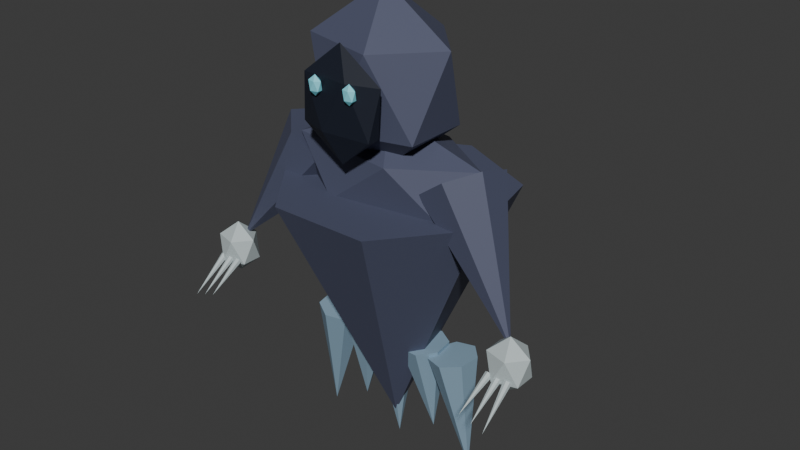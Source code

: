 # Source: wraith.blend  (saved by Blender 4.5.91; exported with 4.5.12 LTS)
import bpy
from mathutils import Matrix  # noqa: F401  (used for matrix-valued properties, if any)

bpy.ops.wm.read_factory_settings(use_empty=True)
scene = bpy.context.scene
scene.name = 'Scene'

# ---- collections
col_collection = bpy.data.collections.new('Collection'); scene.collection.children.link(col_collection)

# ---- materials (node trees are filled in below, after node groups)
mat_wraith_cloak = bpy.data.materials.new('wraith_cloak')
mat_wraith_cloak.diffuse_color = (0.08, 0.09, 0.15, 1.0)
mat_wraith_void = bpy.data.materials.new('wraith_void')
mat_wraith_void.diffuse_color = (0.008, 0.012, 0.025, 1.0)
mat_soul_glow = bpy.data.materials.new('soul_glow')
mat_soul_glow.diffuse_color = (0.24, 0.76, 0.88, 1.0)
mat_wraith_bone = bpy.data.materials.new('wraith_bone')
mat_wraith_bone.diffuse_color = (0.52, 0.6, 0.61, 1.0)
mat_spectral_edges = bpy.data.materials.new('spectral_edges')
mat_spectral_edges.diffuse_color = (0.25, 0.38, 0.49, 1.0)

# ---- material node trees
mat_wraith_cloak.use_nodes = True; mat_wraith_cloak.node_tree.nodes.clear()
_N = mat_wraith_cloak.node_tree.nodes; _L = mat_wraith_cloak.node_tree.links
n0 = _N.new('ShaderNodeBsdfPrincipled'); n0.name = 'Principled BSDF'; n0.location = (-200, 100)
n0.inputs[0].default_value = (0.08, 0.09, 0.15, 1.0)
n0.inputs[2].default_value = 0.62
n1 = _N.new('ShaderNodeOutputMaterial'); n1.name = 'Material Output'; n1.location = (200, 100)
_L.new(n0.outputs[0], n1.inputs[0])
n1.is_active_output = True
mat_wraith_void.use_nodes = True; mat_wraith_void.node_tree.nodes.clear()
_N = mat_wraith_void.node_tree.nodes; _L = mat_wraith_void.node_tree.links
n0 = _N.new('ShaderNodeBsdfPrincipled'); n0.name = 'Principled BSDF'; n0.location = (-200, 100)
n0.inputs[0].default_value = (0.008, 0.012, 0.025, 1.0)
n0.inputs[2].default_value = 0.62
n1 = _N.new('ShaderNodeOutputMaterial'); n1.name = 'Material Output'; n1.location = (200, 100)
_L.new(n0.outputs[0], n1.inputs[0])
n1.is_active_output = True
mat_soul_glow.use_nodes = True; mat_soul_glow.node_tree.nodes.clear()
_N = mat_soul_glow.node_tree.nodes; _L = mat_soul_glow.node_tree.links
n0 = _N.new('ShaderNodeBsdfPrincipled'); n0.name = 'Principled BSDF'; n0.location = (-200, 100)
n0.inputs[0].default_value = (0.24, 0.76, 0.88, 1.0)
n0.inputs[2].default_value = 0.62
n1 = _N.new('ShaderNodeOutputMaterial'); n1.name = 'Material Output'; n1.location = (200, 100)
_L.new(n0.outputs[0], n1.inputs[0])
n1.is_active_output = True
mat_wraith_bone.use_nodes = True; mat_wraith_bone.node_tree.nodes.clear()
_N = mat_wraith_bone.node_tree.nodes; _L = mat_wraith_bone.node_tree.links
n0 = _N.new('ShaderNodeBsdfPrincipled'); n0.name = 'Principled BSDF'; n0.location = (-200, 100)
n0.inputs[0].default_value = (0.52, 0.6, 0.61, 1.0)
n0.inputs[2].default_value = 0.62
n1 = _N.new('ShaderNodeOutputMaterial'); n1.name = 'Material Output'; n1.location = (200, 100)
_L.new(n0.outputs[0], n1.inputs[0])
n1.is_active_output = True
mat_spectral_edges.use_nodes = True; mat_spectral_edges.node_tree.nodes.clear()
_N = mat_spectral_edges.node_tree.nodes; _L = mat_spectral_edges.node_tree.links
n0 = _N.new('ShaderNodeBsdfPrincipled'); n0.name = 'Principled BSDF'; n0.location = (-200, 100)
n0.inputs[0].default_value = (0.25, 0.38, 0.49, 1.0)
n0.inputs[2].default_value = 0.62
n1 = _N.new('ShaderNodeOutputMaterial'); n1.name = 'Material Output'; n1.location = (200, 100)
_L.new(n0.outputs[0], n1.inputs[0])
n1.is_active_output = True

# ---- world
world_world = bpy.data.worlds.new('World'); scene.world = world_world
world_world.use_nodes = True; world_world.node_tree.nodes.clear()
_N = world_world.node_tree.nodes; _L = world_world.node_tree.links
n0 = _N.new('ShaderNodeOutputWorld'); n0.name = 'World Output'; n0.location = (200, 100)
n1 = _N.new('ShaderNodeBackground'); n1.name = 'Background'; n1.location = (-200, 100)
n1.inputs[0].default_value = (0.05088, 0.05088, 0.05088, 1.0)
_L.new(n1.outputs[0], n0.inputs[0])
n0.is_active_output = True
world_world.color = (0.05088, 0.05088, 0.05088)
world_world.sun_shadow_jitter_overblur = 0.0

# ---- meshes
me_cone = bpy.data.meshes.new('Cone')
me_cone.from_pydata([(7.868e-08, 0.46, 1.16), (-0.3362, 0.2981, 1.16), (-0.4192, -0.06568, 1.16), (-0.1866, -0.3574, 1.16), (0.1866, -0.3574, 1.16), (0.4192, -0.06568, 1.16), (0.3362, 0.2981, 1.16), (-4.109e-08, 0.03, 0.22), (0.0, 0.0, 1.03), (0.3039, -0.1051, 1.141), (-0.1161, -0.1701, 1.141), (-0.3757, 0.0, 1.141), (-0.1161, 0.1701, 1.141), (0.3039, 0.1051, 1.141), (0.1161, -0.1701, 1.319), (-0.3039, -0.1051, 1.319), (-0.3039, 0.1051, 1.319), (0.1161, 0.1701, 1.319), (0.3757, 0.0, 1.319), (0.0, 0.0, 1.43), (0.0, -0.02, 1.23), (0.2098, -0.1409, 1.407), (-0.08015, -0.2156, 1.407), (-0.2594, -0.02, 1.407), (-0.08015, 0.1756, 1.407), (0.2098, 0.1009, 1.407), (0.08015, -0.2156, 1.693), (-0.2098, -0.1409, 1.693), (-0.2098, 0.1009, 1.693), (0.08015, 0.1756, 1.693), (0.2594, -0.02, 1.693), (0.0, -0.02, 1.87), (0.0, -0.23, 1.32), (0.1302, -0.2537, 1.431), (-0.04975, -0.2683, 1.431), (-0.161, -0.23, 1.431), (-0.04975, -0.1917, 1.431), (0.1302, -0.2063, 1.431), (0.04975, -0.2683, 1.609), (-0.1302, -0.2537, 1.609), (-0.1302, -0.2063, 1.609), (0.04975, -0.1917, 1.609), (0.161, -0.23, 1.609), (0.0, -0.23, 1.72), (0.07, -0.27, 1.545), (0.08954, -0.2795, 1.564), (0.06254, -0.2853, 1.564), (0.04585, -0.27, 1.564), (0.06254, -0.2547, 1.564), (0.08954, -0.2605, 1.564), (0.07746, -0.2853, 1.596), (0.05046, -0.2795, 1.596), (0.05046, -0.2605, 1.596), (0.07746, -0.2547, 1.596), (0.09415, -0.27, 1.596), (0.07, -0.27, 1.615), (-0.07, -0.27, 1.545), (-0.05046, -0.2795, 1.564), (-0.07746, -0.2853, 1.564), (-0.09415, -0.27, 1.564), (-0.07746, -0.2547, 1.564), (-0.05046, -0.2605, 1.564), (-0.06254, -0.2853, 1.596), (-0.08954, -0.2795, 1.596), (-0.08954, -0.2605, 1.596), (-0.06254, -0.2547, 1.596), (-0.04585, -0.27, 1.596), (-0.07, -0.27, 1.615), (0.4096, -0.04748, 1.351), (0.4149, 0.07801, 1.317), (0.3338, 0.1447, 1.24), (0.2272, 0.1025, 1.178), (0.1754, -0.01694, 1.178), (0.2175, -0.1236, 1.24), (0.3217, -0.1372, 1.317), (0.6, -0.13, 0.83), (0.61, -0.15, 0.69), (0.6715, -0.1894, 0.7453), (0.5865, -0.2138, 0.7453), (0.534, -0.15, 0.7453), (0.5865, -0.0862, 0.7453), (0.6715, -0.1106, 0.7453), (0.6335, -0.2138, 0.8347), (0.5485, -0.1894, 0.8347), (0.5485, -0.1106, 0.8347), (0.6335, -0.0862, 0.8347), (0.686, -0.15, 0.8347), (0.61, -0.15, 0.89), (0.5695, -0.2069, 0.7722), (0.5806, -0.2051, 0.7676), (0.5837, -0.1994, 0.7573), (0.5765, -0.1942, 0.749), (0.5644, -0.1933, 0.749), (0.5565, -0.1975, 0.7573), (0.5588, -0.2035, 0.7676), (0.56, -0.34, 0.68), (0.605, -0.2079, 0.7716), (0.6159, -0.2049, 0.7672), (0.6186, -0.1983, 0.7574), (0.6111, -0.1929, 0.7496), (0.5989, -0.1929, 0.7496), (0.5914, -0.1983, 0.7574), (0.5941, -0.2049, 0.7672), (0.605, -0.34, 0.665), (0.6406, -0.2086, 0.771), (0.6513, -0.2046, 0.7669), (0.6535, -0.1971, 0.7575), (0.6455, -0.1918, 0.7501), (0.6334, -0.1927, 0.7501), (0.6262, -0.1991, 0.7575), (0.6295, -0.2062, 0.7669), (0.65, -0.34, 0.65), (-0.4096, -0.04748, 1.351), (-0.3217, -0.1372, 1.317), (-0.2175, -0.1236, 1.24), (-0.1754, -0.01694, 1.178), (-0.2272, 0.1025, 1.178), (-0.3338, 0.1447, 1.24), (-0.4149, 0.07801, 1.317), (-0.6, -0.13, 0.83), (-0.61, -0.15, 0.69), (-0.5485, -0.1894, 0.7453), (-0.6335, -0.2138, 0.7453), (-0.686, -0.15, 0.7453), (-0.6335, -0.0862, 0.7453), (-0.5485, -0.1106, 0.7453), (-0.5865, -0.2138, 0.8347), (-0.6715, -0.1894, 0.8347), (-0.6715, -0.1106, 0.8347), (-0.5865, -0.0862, 0.8347), (-0.534, -0.15, 0.8347), (-0.61, -0.15, 0.89), (-0.5695, -0.2069, 0.7722), (-0.5588, -0.2035, 0.7676), (-0.5565, -0.1975, 0.7573), (-0.5644, -0.1933, 0.749), (-0.5765, -0.1942, 0.749), (-0.5837, -0.1994, 0.7573), (-0.5806, -0.2051, 0.7676), (-0.56, -0.34, 0.68), (-0.605, -0.2079, 0.7716), (-0.5941, -0.2049, 0.7672), (-0.5914, -0.1983, 0.7574), (-0.5989, -0.1929, 0.7496), (-0.6111, -0.1929, 0.7496), (-0.6186, -0.1983, 0.7574), (-0.6159, -0.2049, 0.7672), (-0.605, -0.34, 0.665), (-0.6406, -0.2086, 0.771), (-0.6295, -0.2062, 0.7669), (-0.6262, -0.1991, 0.7575), (-0.6334, -0.1927, 0.7501), (-0.6455, -0.1918, 0.7501), (-0.6535, -0.1971, 0.7575), (-0.6513, -0.2046, 0.7669), (-0.65, -0.34, 0.65), (-0.3451, 0.05618, 0.5932), (-0.3337, -0.02093, 0.5882), (-0.2669, -0.05969, 0.5771), (-0.1948, -0.03091, 0.5681), (-0.1718, 0.04373, 0.5681), (-0.2153, 0.108, 0.5771), (-0.2924, 0.1136, 0.5882), (-0.325, 0.05, 0.12), (-0.2062, 0.07691, 0.5895), (-0.2144, -0.0006814, 0.5859), (-0.159, -0.05517, 0.5779), (-0.08179, -0.04552, 0.5715), (-0.04086, 0.021, 0.5715), (-0.06705, 0.09429, 0.5779), (-0.1406, 0.1192, 0.5859), (-0.1625, 0.05, 0.22), (-1.347e-08, 0.1199, 0.5839), (-0.07036, 0.08606, 0.5824), (-0.08774, 0.009992, 0.5791), (-0.03905, -0.05101, 0.5765), (0.03905, -0.05101, 0.5765), (0.08774, 0.009992, 0.5791), (0.07036, 0.08606, 0.5824), (2.098e-08, 0.05, 0.12), (0.2062, 0.07691, 0.5895), (0.1406, 0.1192, 0.5859), (0.06705, 0.09429, 0.5779), (0.04086, 0.021, 0.5715), (0.08179, -0.04552, 0.5715), (0.159, -0.05517, 0.5779), (0.2144, -0.0006814, 0.5859), (0.1625, 0.05, 0.22), (0.3451, 0.05618, 0.5932), (0.2924, 0.1136, 0.5882), (0.2153, 0.108, 0.5771), (0.1718, 0.04373, 0.5681), (0.1948, -0.03091, 0.5681), (0.2669, -0.05969, 0.5771), (0.3337, -0.02093, 0.5882), (0.325, 0.05, 0.12)], [], [(0, 7, 1), (1, 7, 2), (2, 7, 3), (3, 7, 4), (4, 7, 5), (0, 1, 2, 3, 4, 5, 6), (5, 7, 6), (6, 7, 0), (8, 9, 10), (9, 8, 13), (8, 10, 11), (8, 11, 12), (8, 12, 13), (9, 13, 18), (10, 9, 14), (11, 10, 15), (12, 11, 16), (13, 12, 17), (9, 18, 14), (10, 14, 15), (11, 15, 16), (12, 16, 17), (13, 17, 18), (14, 18, 19), (15, 14, 19), (16, 15, 19), (17, 16, 19), (18, 17, 19), (20, 21, 22), (21, 20, 25), (20, 22, 23), (20, 23, 24), (20, 24, 25), (21, 25, 30), (22, 21, 26), (23, 22, 27), (24, 23, 28), (25, 24, 29), (21, 30, 26), (22, 26, 27), (23, 27, 28), (24, 28, 29), (25, 29, 30), (26, 30, 31), (27, 26, 31), (28, 27, 31), (29, 28, 31), (30, 29, 31), (32, 33, 34), (33, 32, 37), (32, 34, 35), (32, 35, 36), (32, 36, 37), (33, 37, 42), (34, 33, 38), (35, 34, 39), (36, 35, 40), (37, 36, 41), (33, 42, 38), (34, 38, 39), (35, 39, 40), (36, 40, 41), (37, 41, 42), (38, 42, 43), (39, 38, 43), (40, 39, 43), (41, 40, 43), (42, 41, 43), (44, 45, 46), (45, 44, 49), (44, 46, 47), (44, 47, 48), (44, 48, 49), (45, 49, 54), (46, 45, 50), (47, 46, 51), (48, 47, 52), (49, 48, 53), (45, 54, 50), (46, 50, 51), (47, 51, 52), (48, 52, 53), (49, 53, 54), (50, 54, 55), (51, 50, 55), (52, 51, 55), (53, 52, 55), (54, 53, 55), (56, 57, 58), (57, 56, 61), (56, 58, 59), (56, 59, 60), (56, 60, 61), (57, 61, 66), (58, 57, 62), (59, 58, 63), (60, 59, 64), (61, 60, 65), (57, 66, 62), (58, 62, 63), (59, 63, 64), (60, 64, 65), (61, 65, 66), (62, 66, 67), (63, 62, 67), (64, 63, 67), (65, 64, 67), (66, 65, 67), (68, 75, 69), (69, 75, 70), (70, 75, 71), (71, 75, 72), (72, 75, 73), (68, 69, 70, 71, 72, 73, 74), (73, 75, 74), (74, 75, 68), (76, 77, 78), (77, 76, 81), (76, 78, 79), (76, 79, 80), (76, 80, 81), (77, 81, 86), (78, 77, 82), (79, 78, 83), (80, 79, 84), (81, 80, 85), (77, 86, 82), (78, 82, 83), (79, 83, 84), (80, 84, 85), (81, 85, 86), (82, 86, 87), (83, 82, 87), (84, 83, 87), (85, 84, 87), (86, 85, 87), (88, 95, 89), (89, 95, 90), (90, 95, 91), (91, 95, 92), (92, 95, 93), (88, 89, 90, 91, 92, 93, 94), (93, 95, 94), (94, 95, 88), (96, 103, 97), (97, 103, 98), (98, 103, 99), (99, 103, 100), (100, 103, 101), (96, 97, 98, 99, 100, 101, 102), (101, 103, 102), (102, 103, 96), (104, 111, 105), (105, 111, 106), (106, 111, 107), (107, 111, 108), (108, 111, 109), (104, 105, 106, 107, 108, 109, 110), (109, 111, 110), (110, 111, 104), (112, 119, 113), (113, 119, 114), (114, 119, 115), (115, 119, 116), (116, 119, 117), (112, 113, 114, 115, 116, 117, 118), (117, 119, 118), (118, 119, 112), (120, 121, 122), (121, 120, 125), (120, 122, 123), (120, 123, 124), (120, 124, 125), (121, 125, 130), (122, 121, 126), (123, 122, 127), (124, 123, 128), (125, 124, 129), (121, 130, 126), (122, 126, 127), (123, 127, 128), (124, 128, 129), (125, 129, 130), (126, 130, 131), (127, 126, 131), (128, 127, 131), (129, 128, 131), (130, 129, 131), (132, 139, 133), (133, 139, 134), (134, 139, 135), (135, 139, 136), (136, 139, 137), (132, 133, 134, 135, 136, 137, 138), (137, 139, 138), (138, 139, 132), (140, 147, 141), (141, 147, 142), (142, 147, 143), (143, 147, 144), (144, 147, 145), (140, 141, 142, 143, 144, 145, 146), (145, 147, 146), (146, 147, 140), (148, 155, 149), (149, 155, 150), (150, 155, 151), (151, 155, 152), (152, 155, 153), (148, 149, 150, 151, 152, 153, 154), (153, 155, 154), (154, 155, 148), (156, 163, 157), (157, 163, 158), (158, 163, 159), (159, 163, 160), (160, 163, 161), (156, 157, 158, 159, 160, 161, 162), (161, 163, 162), (162, 163, 156), (164, 171, 165), (165, 171, 166), (166, 171, 167), (167, 171, 168), (168, 171, 169), (164, 165, 166, 167, 168, 169, 170), (169, 171, 170), (170, 171, 164), (172, 179, 173), (173, 179, 174), (174, 179, 175), (175, 179, 176), (176, 179, 177), (172, 173, 174, 175, 176, 177, 178), (177, 179, 178), (178, 179, 172), (180, 187, 181), (181, 187, 182), (182, 187, 183), (183, 187, 184), (184, 187, 185), (180, 181, 182, 183, 184, 185, 186), (185, 187, 186), (186, 187, 180), (188, 195, 189), (189, 195, 190), (190, 195, 191), (191, 195, 192), (192, 195, 193), (188, 189, 190, 191, 192, 193, 194), (193, 195, 194), (194, 195, 188)])
me_cone.polygons.foreach_set('material_index', [0, 0, 0, 0, 0, 0, 0, 0, 0, 0, 0, 0, 0, 0, 0, 0, 0, 0, 0, 0, 0, 0, 0, 0, 0, 0, 0, 0, 0, 0, 0, 0, 0, 0, 0, 0, 0, 0, 0, 0, 0, 0, 0, 0, 0, 0, 0, 0, 1, 1, 1, 1, 1, 1, 1, 1, 1, 1, 1, 1, 1, 1, 1, 1, 1, 1, 1, 1, 2, 2, 2, 2, 2, 2, 2, 2, 2, 2, 2, 2, 2, 2, 2, 2, 2, 2, 2, 2, 2, 2, 2, 2, 2, 2, 2, 2, 2, 2, 2, 2, 2, 2, 2, 2, 2, 2, 2, 2, 0, 0, 0, 0, 0, 0, 0, 0, 3, 3, 3, 3, 3, 3, 3, 3, 3, 3, 3, 3, 3, 3, 3, 3, 3, 3, 3, 3, 3, 3, 3, 3, 3, 3, 3, 3, 3, 3, 3, 3, 3, 3, 3, 3, 3, 3, 3, 3, 3, 3, 3, 3, 0, 0, 0, 0, 0, 0, 0, 0, 3, 3, 3, 3, 3, 3, 3, 3, 3, 3, 3, 3, 3, 3, 3, 3, 3, 3, 3, 3, 3, 3, 3, 3, 3, 3, 3, 3, 3, 3, 3, 3, 3, 3, 3, 3, 3, 3, 3, 3, 3, 3, 3, 3, 4, 4, 4, 4, 4, 4, 4, 4, 4, 4, 4, 4, 4, 4, 4, 4, 4, 4, 4, 4, 4, 4, 4, 4, 4, 4, 4, 4, 4, 4, 4, 4, 4, 4, 4, 4, 4, 4, 4, 4])
_uv = me_cone.uv_layers.new(name='UVMap')
_uv.uv.foreach_set('vector', [0.25, 0.49, 0.25, 0.25, 0.4376, 0.3996, 0.4376, 0.3996, 0.25, 0.25, 0.484, 0.1966, 0.484, 0.1966, 0.25, 0.25, 0.3541, 0.03377, 0.3541, 0.03377, 0.25, 0.25, 0.1459, 0.03377, 0.1459, 0.03377, 0.25, 0.25, 0.01602, 0.1966, 0.75, 0.49, 0.9376, 0.3996, 0.984, 0.1966, 0.8541, 0.03377, 0.6459, 0.03377, 0.516, 0.1966, 0.5624, 0.3996, 0.01602, 0.1966, 0.25, 0.25, 0.06236, 0.3996, 0.06236, 0.3996, 0.25, 0.25, 0.25, 0.49, 0.1818, 0.0, 0.2727, 0.1575, 0.09091, 0.1575, 0.2727, 0.1575, 0.3636, 0.0, 0.4545, 0.1575, 0.9091, 0.0, 1.0, 0.1575, 0.8182, 0.1575, 0.7273, 0.0, 0.8182, 0.1575, 0.6364, 0.1575, 0.5455, 0.0, 0.6364, 0.1575, 0.4545, 0.1575, 0.2727, 0.1575, 0.4545, 0.1575, 0.3636, 0.3149, 0.09091, 0.1575, 0.2727, 0.1575, 0.1818, 0.3149, 0.8182, 0.1575, 1.0, 0.1575, 0.9091, 0.3149, 0.6364, 0.1575, 0.8182, 0.1575, 0.7273, 0.3149, 0.4545, 0.1575, 0.6364, 0.1575, 0.5455, 0.3149, 0.2727, 0.1575, 0.3636, 0.3149, 0.1818, 0.3149, 0.09091, 0.1575, 0.1818, 0.3149, 0.0, 0.3149, 0.8182, 0.1575, 0.9091, 0.3149, 0.7273, 0.3149, 0.6364, 0.1575, 0.7273, 0.3149, 0.5455, 0.3149, 0.4545, 0.1575, 0.5455, 0.3149, 0.3636, 0.3149, 0.1818, 0.3149, 0.3636, 0.3149, 0.2727, 0.4724, 0.0, 0.3149, 0.1818, 0.3149, 0.09091, 0.4724, 0.7273, 0.3149, 0.9091, 0.3149, 0.8182, 0.4724, 0.5455, 0.3149, 0.7273, 0.3149, 0.6364, 0.4724, 0.3636, 0.3149, 0.5455, 0.3149, 0.4545, 0.4724, 0.1818, 0.0, 0.2727, 0.1575, 0.09091, 0.1575, 0.2727, 0.1575, 0.3636, 0.0, 0.4545, 0.1575, 0.9091, 0.0, 1.0, 0.1575, 0.8182, 0.1575, 0.7273, 0.0, 0.8182, 0.1575, 0.6364, 0.1575, 0.5455, 0.0, 0.6364, 0.1575, 0.4545, 0.1575, 0.2727, 0.1575, 0.4545, 0.1575, 0.3636, 0.3149, 0.09091, 0.1575, 0.2727, 0.1575, 0.1818, 0.3149, 0.8182, 0.1575, 1.0, 0.1575, 0.9091, 0.3149, 0.6364, 0.1575, 0.8182, 0.1575, 0.7273, 0.3149, 0.4545, 0.1575, 0.6364, 0.1575, 0.5455, 0.3149, 0.2727, 0.1575, 0.3636, 0.3149, 0.1818, 0.3149, 0.09091, 0.1575, 0.1818, 0.3149, 0.0, 0.3149, 0.8182, 0.1575, 0.9091, 0.3149, 0.7273, 0.3149, 0.6364, 0.1575, 0.7273, 0.3149, 0.5455, 0.3149, 0.4545, 0.1575, 0.5455, 0.3149, 0.3636, 0.3149, 0.1818, 0.3149, 0.3636, 0.3149, 0.2727, 0.4724, 0.0, 0.3149, 0.1818, 0.3149, 0.09091, 0.4724, 0.7273, 0.3149, 0.9091, 0.3149, 0.8182, 0.4724, 0.5455, 0.3149, 0.7273, 0.3149, 0.6364, 0.4724, 0.3636, 0.3149, 0.5455, 0.3149, 0.4545, 0.4724, 0.1818, 0.0, 0.2727, 0.1575, 0.09091, 0.1575, 0.2727, 0.1575, 0.3636, 0.0, 0.4545, 0.1575, 0.9091, 0.0, 1.0, 0.1575, 0.8182, 0.1575, 0.7273, 0.0, 0.8182, 0.1575, 0.6364, 0.1575, 0.5455, 0.0, 0.6364, 0.1575, 0.4545, 0.1575, 0.2727, 0.1575, 0.4545, 0.1575, 0.3636, 0.3149, 0.09091, 0.1575, 0.2727, 0.1575, 0.1818, 0.3149, 0.8182, 0.1575, 1.0, 0.1575, 0.9091, 0.3149, 0.6364, 0.1575, 0.8182, 0.1575, 0.7273, 0.3149, 0.4545, 0.1575, 0.6364, 0.1575, 0.5455, 0.3149, 0.2727, 0.1575, 0.3636, 0.3149, 0.1818, 0.3149, 0.09091, 0.1575, 0.1818, 0.3149, 0.0, 0.3149, 0.8182, 0.1575, 0.9091, 0.3149, 0.7273, 0.3149, 0.6364, 0.1575, 0.7273, 0.3149, 0.5455, 0.3149, 0.4545, 0.1575, 0.5455, 0.3149, 0.3636, 0.3149, 0.1818, 0.3149, 0.3636, 0.3149, 0.2727, 0.4724, 0.0, 0.3149, 0.1818, 0.3149, 0.09091, 0.4724, 0.7273, 0.3149, 0.9091, 0.3149, 0.8182, 0.4724, 0.5455, 0.3149, 0.7273, 0.3149, 0.6364, 0.4724, 0.3636, 0.3149, 0.5455, 0.3149, 0.4545, 0.4724, 0.1818, 0.0, 0.2727, 0.1575, 0.09091, 0.1575, 0.2727, 0.1575, 0.3636, 0.0, 0.4545, 0.1575, 0.9091, 0.0, 1.0, 0.1575, 0.8182, 0.1575, 0.7273, 0.0, 0.8182, 0.1575, 0.6364, 0.1575, 0.5455, 0.0, 0.6364, 0.1575, 0.4545, 0.1575, 0.2727, 0.1575, 0.4545, 0.1575, 0.3636, 0.3149, 0.09091, 0.1575, 0.2727, 0.1575, 0.1818, 0.3149, 0.8182, 0.1575, 1.0, 0.1575, 0.9091, 0.3149, 0.6364, 0.1575, 0.8182, 0.1575, 0.7273, 0.3149, 0.4545, 0.1575, 0.6364, 0.1575, 0.5455, 0.3149, 0.2727, 0.1575, 0.3636, 0.3149, 0.1818, 0.3149, 0.09091, 0.1575, 0.1818, 0.3149, 0.0, 0.3149, 0.8182, 0.1575, 0.9091, 0.3149, 0.7273, 0.3149, 0.6364, 0.1575, 0.7273, 0.3149, 0.5455, 0.3149, 0.4545, 0.1575, 0.5455, 0.3149, 0.3636, 0.3149, 0.1818, 0.3149, 0.3636, 0.3149, 0.2727, 0.4724, 0.0, 0.3149, 0.1818, 0.3149, 0.09091, 0.4724, 0.7273, 0.3149, 0.9091, 0.3149, 0.8182, 0.4724, 0.5455, 0.3149, 0.7273, 0.3149, 0.6364, 0.4724, 0.3636, 0.3149, 0.5455, 0.3149, 0.4545, 0.4724, 0.1818, 0.0, 0.2727, 0.1575, 0.09091, 0.1575, 0.2727, 0.1575, 0.3636, 0.0, 0.4545, 0.1575, 0.9091, 0.0, 1.0, 0.1575, 0.8182, 0.1575, 0.7273, 0.0, 0.8182, 0.1575, 0.6364, 0.1575, 0.5455, 0.0, 0.6364, 0.1575, 0.4545, 0.1575, 0.2727, 0.1575, 0.4545, 0.1575, 0.3636, 0.3149, 0.09091, 0.1575, 0.2727, 0.1575, 0.1818, 0.3149, 0.8182, 0.1575, 1.0, 0.1575, 0.9091, 0.3149, 0.6364, 0.1575, 0.8182, 0.1575, 0.7273, 0.3149, 0.4545, 0.1575, 0.6364, 0.1575, 0.5455, 0.3149, 0.2727, 0.1575, 0.3636, 0.3149, 0.1818, 0.3149, 0.09091, 0.1575, 0.1818, 0.3149, 0.0, 0.3149, 0.8182, 0.1575, 0.9091, 0.3149, 0.7273, 0.3149, 0.6364, 0.1575, 0.7273, 0.3149, 0.5455, 0.3149, 0.4545, 0.1575, 0.5455, 0.3149, 0.3636, 0.3149, 0.1818, 0.3149, 0.3636, 0.3149, 0.2727, 0.4724, 0.0, 0.3149, 0.1818, 0.3149, 0.09091, 0.4724, 0.7273, 0.3149, 0.9091, 0.3149, 0.8182, 0.4724, 0.5455, 0.3149, 0.7273, 0.3149, 0.6364, 0.4724, 0.3636, 0.3149, 0.5455, 0.3149, 0.4545, 0.4724, 0.25, 0.49, 0.25, 0.25, 0.4376, 0.3996, 0.4376, 0.3996, 0.25, 0.25, 0.484, 0.1966, 0.484, 0.1966, 0.25, 0.25, 0.3541, 0.03377, 0.3541, 0.03377, 0.25, 0.25, 0.1459, 0.03377, 0.1459, 0.03377, 0.25, 0.25, 0.01602, 0.1966, 0.75, 0.49, 0.9376, 0.3996, 0.984, 0.1966, 0.8541, 0.03377, 0.6459, 0.03377, 0.516, 0.1966, 0.5624, 0.3996, 0.01602, 0.1966, 0.25, 0.25, 0.06236, 0.3996, 0.06236, 0.3996, 0.25, 0.25, 0.25, 0.49, 0.1818, 0.0, 0.2727, 0.1575, 0.09091, 0.1575, 0.2727, 0.1575, 0.3636, 0.0, 0.4545, 0.1575, 0.9091, 0.0, 1.0, 0.1575, 0.8182, 0.1575, 0.7273, 0.0, 0.8182, 0.1575, 0.6364, 0.1575, 0.5455, 0.0, 0.6364, 0.1575, 0.4545, 0.1575, 0.2727, 0.1575, 0.4545, 0.1575, 0.3636, 0.3149, 0.09091, 0.1575, 0.2727, 0.1575, 0.1818, 0.3149, 0.8182, 0.1575, 1.0, 0.1575, 0.9091, 0.3149, 0.6364, 0.1575, 0.8182, 0.1575, 0.7273, 0.3149, 0.4545, 0.1575, 0.6364, 0.1575, 0.5455, 0.3149, 0.2727, 0.1575, 0.3636, 0.3149, 0.1818, 0.3149, 0.09091, 0.1575, 0.1818, 0.3149, 0.0, 0.3149, 0.8182, 0.1575, 0.9091, 0.3149, 0.7273, 0.3149, 0.6364, 0.1575, 0.7273, 0.3149, 0.5455, 0.3149, 0.4545, 0.1575, 0.5455, 0.3149, 0.3636, 0.3149, 0.1818, 0.3149, 0.3636, 0.3149, 0.2727, 0.4724, 0.0, 0.3149, 0.1818, 0.3149, 0.09091, 0.4724, 0.7273, 0.3149, 0.9091, 0.3149, 0.8182, 0.4724, 0.5455, 0.3149, 0.7273, 0.3149, 0.6364, 0.4724, 0.3636, 0.3149, 0.5455, 0.3149, 0.4545, 0.4724, 0.25, 0.49, 0.25, 0.25, 0.4376, 0.3996, 0.4376, 0.3996, 0.25, 0.25, 0.484, 0.1966, 0.484, 0.1966, 0.25, 0.25, 0.3541, 0.03377, 0.3541, 0.03377, 0.25, 0.25, 0.1459, 0.03377, 0.1459, 0.03377, 0.25, 0.25, 0.01602, 0.1966, 0.75, 0.49, 0.9376, 0.3996, 0.984, 0.1966, 0.8541, 0.03377, 0.6459, 0.03377, 0.516, 0.1966, 0.5624, 0.3996, 0.01602, 0.1966, 0.25, 0.25, 0.06236, 0.3996, 0.06236, 0.3996, 0.25, 0.25, 0.25, 0.49, 0.25, 0.49, 0.25, 0.25, 0.4376, 0.3996, 0.4376, 0.3996, 0.25, 0.25, 0.484, 0.1966, 0.484, 0.1966, 0.25, 0.25, 0.3541, 0.03377, 0.3541, 0.03377, 0.25, 0.25, 0.1459, 0.03377, 0.1459, 0.03377, 0.25, 0.25, 0.01602, 0.1966, 0.75, 0.49, 0.9376, 0.3996, 0.984, 0.1966, 0.8541, 0.03377, 0.6459, 0.03377, 0.516, 0.1966, 0.5624, 0.3996, 0.01602, 0.1966, 0.25, 0.25, 0.06236, 0.3996, 0.06236, 0.3996, 0.25, 0.25, 0.25, 0.49, 0.25, 0.49, 0.25, 0.25, 0.4376, 0.3996, 0.4376, 0.3996, 0.25, 0.25, 0.484, 0.1966, 0.484, 0.1966, 0.25, 0.25, 0.3541, 0.03377, 0.3541, 0.03377, 0.25, 0.25, 0.1459, 0.03377, 0.1459, 0.03377, 0.25, 0.25, 0.01602, 0.1966, 0.75, 0.49, 0.9376, 0.3996, 0.984, 0.1966, 0.8541, 0.03377, 0.6459, 0.03377, 0.516, 0.1966, 0.5624, 0.3996, 0.01602, 0.1966, 0.25, 0.25, 0.06236, 0.3996, 0.06236, 0.3996, 0.25, 0.25, 0.25, 0.49, 0.25, 0.49, 0.25, 0.25, 0.4376, 0.3996, 0.4376, 0.3996, 0.25, 0.25, 0.484, 0.1966, 0.484, 0.1966, 0.25, 0.25, 0.3541, 0.03377, 0.3541, 0.03377, 0.25, 0.25, 0.1459, 0.03377, 0.1459, 0.03377, 0.25, 0.25, 0.01602, 0.1966, 0.75, 0.49, 0.9376, 0.3996, 0.984, 0.1966, 0.8541, 0.03377, 0.6459, 0.03377, 0.516, 0.1966, 0.5624, 0.3996, 0.01602, 0.1966, 0.25, 0.25, 0.06236, 0.3996, 0.06236, 0.3996, 0.25, 0.25, 0.25, 0.49, 0.1818, 0.0, 0.2727, 0.1575, 0.09091, 0.1575, 0.2727, 0.1575, 0.3636, 0.0, 0.4545, 0.1575, 0.9091, 0.0, 1.0, 0.1575, 0.8182, 0.1575, 0.7273, 0.0, 0.8182, 0.1575, 0.6364, 0.1575, 0.5455, 0.0, 0.6364, 0.1575, 0.4545, 0.1575, 0.2727, 0.1575, 0.4545, 0.1575, 0.3636, 0.3149, 0.09091, 0.1575, 0.2727, 0.1575, 0.1818, 0.3149, 0.8182, 0.1575, 1.0, 0.1575, 0.9091, 0.3149, 0.6364, 0.1575, 0.8182, 0.1575, 0.7273, 0.3149, 0.4545, 0.1575, 0.6364, 0.1575, 0.5455, 0.3149, 0.2727, 0.1575, 0.3636, 0.3149, 0.1818, 0.3149, 0.09091, 0.1575, 0.1818, 0.3149, 0.0, 0.3149, 0.8182, 0.1575, 0.9091, 0.3149, 0.7273, 0.3149, 0.6364, 0.1575, 0.7273, 0.3149, 0.5455, 0.3149, 0.4545, 0.1575, 0.5455, 0.3149, 0.3636, 0.3149, 0.1818, 0.3149, 0.3636, 0.3149, 0.2727, 0.4724, 0.0, 0.3149, 0.1818, 0.3149, 0.09091, 0.4724, 0.7273, 0.3149, 0.9091, 0.3149, 0.8182, 0.4724, 0.5455, 0.3149, 0.7273, 0.3149, 0.6364, 0.4724, 0.3636, 0.3149, 0.5455, 0.3149, 0.4545, 0.4724, 0.25, 0.49, 0.25, 0.25, 0.4376, 0.3996, 0.4376, 0.3996, 0.25, 0.25, 0.484, 0.1966, 0.484, 0.1966, 0.25, 0.25, 0.3541, 0.03377, 0.3541, 0.03377, 0.25, 0.25, 0.1459, 0.03377, 0.1459, 0.03377, 0.25, 0.25, 0.01602, 0.1966, 0.75, 0.49, 0.9376, 0.3996, 0.984, 0.1966, 0.8541, 0.03377, 0.6459, 0.03377, 0.516, 0.1966, 0.5624, 0.3996, 0.01602, 0.1966, 0.25, 0.25, 0.06236, 0.3996, 0.06236, 0.3996, 0.25, 0.25, 0.25, 0.49, 0.25, 0.49, 0.25, 0.25, 0.4376, 0.3996, 0.4376, 0.3996, 0.25, 0.25, 0.484, 0.1966, 0.484, 0.1966, 0.25, 0.25, 0.3541, 0.03377, 0.3541, 0.03377, 0.25, 0.25, 0.1459, 0.03377, 0.1459, 0.03377, 0.25, 0.25, 0.01602, 0.1966, 0.75, 0.49, 0.9376, 0.3996, 0.984, 0.1966, 0.8541, 0.03377, 0.6459, 0.03377, 0.516, 0.1966, 0.5624, 0.3996, 0.01602, 0.1966, 0.25, 0.25, 0.06236, 0.3996, 0.06236, 0.3996, 0.25, 0.25, 0.25, 0.49, 0.25, 0.49, 0.25, 0.25, 0.4376, 0.3996, 0.4376, 0.3996, 0.25, 0.25, 0.484, 0.1966, 0.484, 0.1966, 0.25, 0.25, 0.3541, 0.03377, 0.3541, 0.03377, 0.25, 0.25, 0.1459, 0.03377, 0.1459, 0.03377, 0.25, 0.25, 0.01602, 0.1966, 0.75, 0.49, 0.9376, 0.3996, 0.984, 0.1966, 0.8541, 0.03377, 0.6459, 0.03377, 0.516, 0.1966, 0.5624, 0.3996, 0.01602, 0.1966, 0.25, 0.25, 0.06236, 0.3996, 0.06236, 0.3996, 0.25, 0.25, 0.25, 0.49, 0.25, 0.49, 0.25, 0.25, 0.4376, 0.3996, 0.4376, 0.3996, 0.25, 0.25, 0.484, 0.1966, 0.484, 0.1966, 0.25, 0.25, 0.3541, 0.03377, 0.3541, 0.03377, 0.25, 0.25, 0.1459, 0.03377, 0.1459, 0.03377, 0.25, 0.25, 0.01602, 0.1966, 0.75, 0.49, 0.9376, 0.3996, 0.984, 0.1966, 0.8541, 0.03377, 0.6459, 0.03377, 0.516, 0.1966, 0.5624, 0.3996, 0.01602, 0.1966, 0.25, 0.25, 0.06236, 0.3996, 0.06236, 0.3996, 0.25, 0.25, 0.25, 0.49, 0.25, 0.49, 0.25, 0.25, 0.4376, 0.3996, 0.4376, 0.3996, 0.25, 0.25, 0.484, 0.1966, 0.484, 0.1966, 0.25, 0.25, 0.3541, 0.03377, 0.3541, 0.03377, 0.25, 0.25, 0.1459, 0.03377, 0.1459, 0.03377, 0.25, 0.25, 0.01602, 0.1966, 0.75, 0.49, 0.9376, 0.3996, 0.984, 0.1966, 0.8541, 0.03377, 0.6459, 0.03377, 0.516, 0.1966, 0.5624, 0.3996, 0.01602, 0.1966, 0.25, 0.25, 0.06236, 0.3996, 0.06236, 0.3996, 0.25, 0.25, 0.25, 0.49, 0.25, 0.49, 0.25, 0.25, 0.4376, 0.3996, 0.4376, 0.3996, 0.25, 0.25, 0.484, 0.1966, 0.484, 0.1966, 0.25, 0.25, 0.3541, 0.03377, 0.3541, 0.03377, 0.25, 0.25, 0.1459, 0.03377, 0.1459, 0.03377, 0.25, 0.25, 0.01602, 0.1966, 0.75, 0.49, 0.9376, 0.3996, 0.984, 0.1966, 0.8541, 0.03377, 0.6459, 0.03377, 0.516, 0.1966, 0.5624, 0.3996, 0.01602, 0.1966, 0.25, 0.25, 0.06236, 0.3996, 0.06236, 0.3996, 0.25, 0.25, 0.25, 0.49, 0.25, 0.49, 0.25, 0.25, 0.4376, 0.3996, 0.4376, 0.3996, 0.25, 0.25, 0.484, 0.1966, 0.484, 0.1966, 0.25, 0.25, 0.3541, 0.03377, 0.3541, 0.03377, 0.25, 0.25, 0.1459, 0.03377, 0.1459, 0.03377, 0.25, 0.25, 0.01602, 0.1966, 0.75, 0.49, 0.9376, 0.3996, 0.984, 0.1966, 0.8541, 0.03377, 0.6459, 0.03377, 0.516, 0.1966, 0.5624, 0.3996, 0.01602, 0.1966, 0.25, 0.25, 0.06236, 0.3996, 0.06236, 0.3996, 0.25, 0.25, 0.25, 0.49, 0.25, 0.49, 0.25, 0.25, 0.4376, 0.3996, 0.4376, 0.3996, 0.25, 0.25, 0.484, 0.1966, 0.484, 0.1966, 0.25, 0.25, 0.3541, 0.03377, 0.3541, 0.03377, 0.25, 0.25, 0.1459, 0.03377, 0.1459, 0.03377, 0.25, 0.25, 0.01602, 0.1966, 0.75, 0.49, 0.9376, 0.3996, 0.984, 0.1966, 0.8541, 0.03377, 0.6459, 0.03377, 0.516, 0.1966, 0.5624, 0.3996, 0.01602, 0.1966, 0.25, 0.25, 0.06236, 0.3996, 0.06236, 0.3996, 0.25, 0.25, 0.25, 0.49])
me_cone.materials.append(mat_wraith_cloak)
me_cone.materials.append(mat_wraith_void)
me_cone.materials.append(mat_soul_glow)
me_cone.materials.append(mat_wraith_bone)
me_cone.materials.append(mat_spectral_edges)
me_cone.update()
arm_wraith_skeleton = bpy.data.armatures.new('wraith_skeleton')  # bones are not reproduced

# ---- objects
ob_wraith_rig = bpy.data.objects.new('wraith_rig', arm_wraith_skeleton)
ob_wraith_mesh = bpy.data.objects.new('wraith_mesh', me_cone)

# ---- transforms, parenting, visibility, modifiers, constraints
ob_wraith_rig.location = (0.0, 0.0, 0.0)
ob_wraith_mesh.parent = ob_wraith_rig
ob_wraith_mesh.location = (0.0, 0.0, 0.0)
_vg = ob_wraith_mesh.vertex_groups.new(name='core')
_vg.add([0, 1, 2, 3, 4, 5, 6, 7, 8, 9, 10, 11, 12, 13, 14, 15, 16, 17, 18, 19], 1.0, 'REPLACE')
_vg = ob_wraith_mesh.vertex_groups.new(name='head')
_vg.add([20, 21, 22, 23, 24, 25, 26, 27, 28, 29, 30, 31, 32, 33, 34, 35, 36, 37, 38, 39, 40, 41, 42, 43, 44, 45, 46, 47, 48, 49, 50, 51, 52, 53, 54, 55, 56, 57, 58, 59, 60, 61, 62, 63, 64, 65, 66, 67], 1.0, 'REPLACE')
_vg = ob_wraith_mesh.vertex_groups.new(name='arm.L')
_vg.add([68, 69, 70, 71, 72, 73, 74, 75, 76, 77, 78, 79, 80, 81, 82, 83, 84, 85, 86, 87, 88, 89, 90, 91, 92, 93, 94, 95, 96, 97, 98, 99, 100, 101, 102, 103, 104, 105, 106, 107, 108, 109, 110, 111], 1.0, 'REPLACE')
_vg = ob_wraith_mesh.vertex_groups.new(name='arm.R')
_vg.add([112, 113, 114, 115, 116, 117, 118, 119, 120, 121, 122, 123, 124, 125, 126, 127, 128, 129, 130, 131, 132, 133, 134, 135, 136, 137, 138, 139, 140, 141, 142, 143, 144, 145, 146, 147, 148, 149, 150, 151, 152, 153, 154, 155], 1.0, 'REPLACE')
_vg = ob_wraith_mesh.vertex_groups.new(name='tail.L')
_vg.add([156, 157, 158, 159, 160, 161, 162, 163, 164, 165, 166, 167, 168, 169, 170, 171], 1.0, 'REPLACE')
_vg = ob_wraith_mesh.vertex_groups.new(name='tail.R')
_vg.add([172, 173, 174, 175, 176, 177, 178, 179, 180, 181, 182, 183, 184, 185, 186, 187, 188, 189, 190, 191, 192, 193, 194, 195], 1.0, 'REPLACE')
_m = ob_wraith_mesh.modifiers.new('skin', 'ARMATURE')
_m.object = ob_wraith_rig

# ---- collection membership
scene.collection.objects.link(ob_wraith_rig)
col_collection.objects.link(ob_wraith_mesh)

# ---- scene / render settings (as saved in the file)
scene.frame_start = 1; scene.frame_end = 250; scene.frame_set(1)
scene.render.engine = 'BLENDER_EEVEE_NEXT'
bpy.context.view_layer.update()

# ---- added for rendering (the .blend has no active camera and no usable light): camera, sun
cam_auto = bpy.data.cameras.new('AutoCamera')
cam_auto.lens = 50.0
cam_auto.sensor_width = 36.0
cam_auto.clip_end = 1000.0
ob_auto_camera = bpy.data.objects.new('AutoCamera', cam_auto)
scene.collection.objects.link(ob_auto_camera)
ob_auto_camera.location = (2.19206, -2.57918, 2.74865)
ob_auto_camera.rotation_euler = (1.09748, -7.21219e-08, 0.694738)
scene.camera = ob_auto_camera
light_auto_sun = bpy.data.lights.new('AutoSun', 'SUN')
light_auto_sun.energy = 3.0
light_auto_sun.angle = 0.0523599
ob_auto_sun = bpy.data.objects.new('AutoSun', light_auto_sun)
scene.collection.objects.link(ob_auto_sun)
ob_auto_sun.rotation_euler = (0.872665, 0.174533, 0.523599)
bpy.context.view_layer.update()
